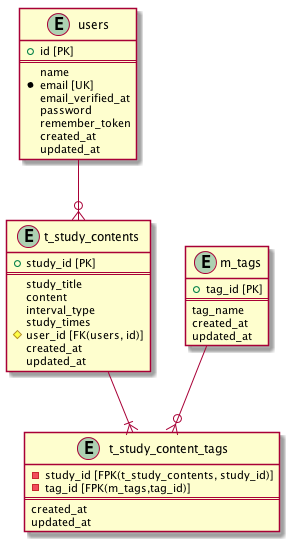

The diagram above was rendered by PlantUML. Its source (embedded in the PNG):
@startuml erdiagram
entity "users" {
    + id [PK]
    ==
    name
    * email [UK]
    email_verified_at
    password
    remember_token
    created_at
    updated_at
}

entity "m_tags" {
    + tag_id [PK]
    ==
    tag_name
    created_at
    updated_at
}

entity "t_study_contents" {
    + study_id [PK]
    ==
    study_title
    content
    interval_type
    study_times
    # user_id [FK(users, id)]
    created_at
    updated_at
}

entity "t_study_content_tags" {
    - study_id [FPK(t_study_contents, study_id)]
    - tag_id [FPK(m_tags,tag_id)]
    ==
    created_at
    updated_at
}

users --o{ t_study_contents
m_tags --o{t_study_content_tags
t_study_contents --|{t_study_content_tags


@enduml